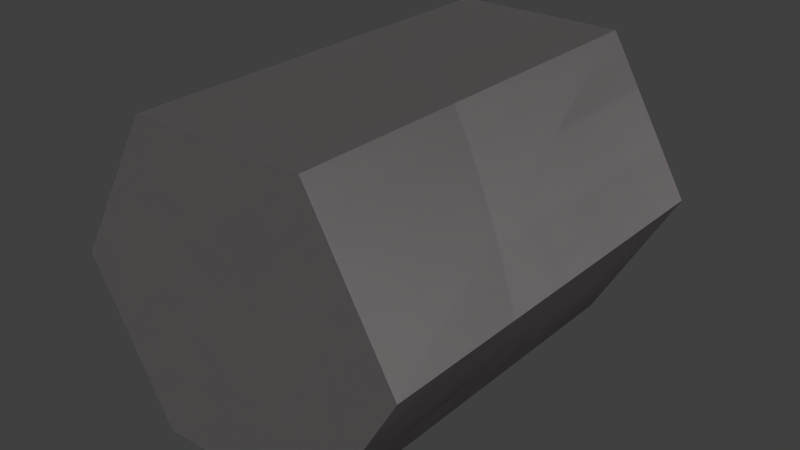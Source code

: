 # Source: shape.blend  (saved by Blender 2.67.0; exported with 4.5.12 LTS)
import bpy
from mathutils import Matrix  # noqa: F401  (used for matrix-valued properties, if any)

bpy.ops.wm.read_factory_settings(use_empty=True)
scene = bpy.context.scene
scene.name = 'Scene'

# ---- collections
col_collection_1 = bpy.data.collections.new('Collection 1'); scene.collection.children.link(col_collection_1)

# ---- materials (node trees are filled in below, after node groups)
mat_fr1tz_alux1_shapes_collisionmat = bpy.data.materials.new('fr1tz_alux1_shapes_collisionmat')
mat_fr1tz_alux1_shapes_collisionmat.alpha_threshold = 0.0
mat_fr1tz_alux1_shapes_collisionmat.use_transparent_shadow = False
mat_fr1tz_alux1_shapes_collisionmat.diffuse_color = (0.2079, 0.1918, 0.1943, 1.0)
mat_fr1tz_alux1_shapes_collisionmat.specular_color = (0.3185, 0.3185, 0.3185)
mat_fr1tz_alux1_shapes_collisionmat.roughness = 0.5
mat_fr1tz_alux1_shapes_collisionmat.line_color = (0.0, 0.0, 0.0, 1.0)
mat_fr1tz_alux1_shapes_soldier_fdv_p1_mat1 = bpy.data.materials.new('fr1tz_alux1_shapes_soldier_fdv_p1_mat1')
mat_fr1tz_alux1_shapes_soldier_fdv_p1_mat1.alpha_threshold = 0.0
mat_fr1tz_alux1_shapes_soldier_fdv_p1_mat1.use_transparent_shadow = False
mat_fr1tz_alux1_shapes_soldier_fdv_p1_mat1.diffuse_color = (0.2079, 0.1918, 0.1943, 1.0)
mat_fr1tz_alux1_shapes_soldier_fdv_p1_mat1.specular_color = (0.3185, 0.3185, 0.3185)
mat_fr1tz_alux1_shapes_soldier_fdv_p1_mat1.roughness = 0.5
mat_fr1tz_alux1_shapes_soldier_fdv_p1_mat1.line_color = (0.0, 0.0, 0.0, 1.0)

# ---- material node trees

# ---- world
world_world = bpy.data.worlds.new('World'); scene.world = world_world
world_world.color = (0.05088, 0.05088, 0.05088)
world_world.use_sun_shadow = False
world_world.sun_shadow_jitter_overblur = 0.0
world_world.cycles.sampling_method = 'MANUAL'
world_world.cycles.sample_map_resolution = 256

# ---- meshes
me_cylinder_001 = bpy.data.meshes.new('Cylinder.001')
me_cylinder_001.from_pydata([(0.2181, -1.337e-08, -0.3056), (0.2181, -1.337e-08, 0.2254), (0.1091, -0.1889, -0.3056), (0.1091, -0.1889, 0.2254), (-0.1091, -0.1889, -0.3056), (-0.1091, -0.1889, 0.2254), (-0.2181, -1.337e-08, -0.3056), (-0.2181, -1.337e-08, 0.2254), (-0.1091, 0.1889, -0.3056), (-0.1091, 0.1889, 0.2254), (0.1091, 0.1889, -0.3056), (0.1091, 0.1889, 0.2254)], [], [(0, 1, 3, 2), (2, 3, 5, 4), (4, 5, 7, 6), (6, 7, 9, 8), (3, 1, 11, 9, 7, 5), (10, 11, 1, 0), (8, 9, 11, 10)])
_uv = me_cylinder_001.uv_layers.new(name='UVMap')
_uv.uv.foreach_set('vector', [0.0, 0.0, 1.0, 0.0, 1.0, 1.0, 0.0, 1.0, 0.0, 0.0, 1.0, 0.0, 1.0, 1.0, 0.0, 1.0, 0.0, 0.0, 1.0, 0.0, 1.0, 1.0, 0.0, 1.0, 0.0, 0.0, 1.0, 0.0, 1.0, 1.0, 0.0, 1.0, 0.5, 1.0, 0.933, 0.75, 0.933, 0.25, 0.5, 0.0, 0.06699, 0.25, 0.06699, 0.75, 0.0, 0.0, 1.0, 0.0, 1.0, 1.0, 0.0, 1.0, 0.0, 0.0, 1.0, 0.0, 1.0, 1.0, 0.0, 1.0])
me_cylinder_001.materials.append(mat_fr1tz_alux1_shapes_collisionmat)
me_cylinder_001.use_remesh_preserve_volume = False
me_cylinder_001.use_remesh_preserve_attributes = False
me_cylinder_001.use_mirror_vertex_groups = False
me_cylinder_001.update()
me_cylinder = bpy.data.meshes.new('Cylinder')
me_cylinder.from_pydata([(0.2181, -8.848e-09, -0.3056), (0.2181, -8.848e-09, 0.2254), (0.1091, -0.1889, -0.3056), (0.1091, -0.1889, 0.2254), (-0.1091, -0.1889, -0.3056), (-0.1091, -0.1889, 0.2254), (-0.2181, -8.848e-09, -0.3056), (-0.2181, -8.848e-09, 0.2254), (-0.1091, 0.1889, -0.3056), (-0.1091, 0.1889, 0.2254), (0.1091, 0.1889, -0.3056), (0.1091, 0.1889, 0.2254)], [], [(0, 1, 3, 2), (2, 3, 5, 4), (4, 5, 7, 6), (6, 7, 9, 8), (3, 1, 11, 9, 7, 5), (10, 11, 1, 0), (8, 9, 11, 10)])
_uv = me_cylinder.uv_layers.new(name='UVMap')
_uv.uv.foreach_set('vector', [0.0, 0.0, 1.0, 0.0, 1.0, 1.0, 0.0, 1.0, 0.0, 0.0, 1.0, 0.0, 1.0, 1.0, 0.0, 1.0, 0.0, 0.0, 1.0, 0.0, 1.0, 1.0, 0.0, 1.0, 0.0, 0.0, 1.0, 0.0, 1.0, 1.0, 0.0, 1.0, 0.5, 1.0, 0.933, 0.75, 0.933, 0.25, 0.5, 0.0, 0.06699, 0.25, 0.06699, 0.75, 0.0, 0.0, 1.0, 0.0, 1.0, 1.0, 0.0, 1.0, 0.0, 0.0, 1.0, 0.0, 1.0, 1.0, 0.0, 1.0])
me_cylinder.materials.append(mat_fr1tz_alux1_shapes_soldier_fdv_p1_mat1)
me_cylinder.use_remesh_preserve_volume = False
me_cylinder.use_remesh_preserve_attributes = False
me_cylinder.use_mirror_vertex_groups = False
me_cylinder.update()

# ---- objects
ob_eye = bpy.data.objects.new('Eye', None)
ob_collision_1 = bpy.data.objects.new('Collision-1', me_cylinder_001)
ob_mesh = bpy.data.objects.new('mesh', me_cylinder)

# ---- transforms, parenting, visibility, modifiers, constraints
ob_eye.location = (-5.75e-31, 0.3631, -7.007e-08)
ob_eye.rotation_euler = (-6.283, 2.96e-23, 3.276e-23)
ob_eye.scale = (0.156, 0.156, 0.156)
ob_eye.empty_display_type = 'SPHERE'
ob_eye.empty_image_offset = (0.0, 0.0)
ob_eye.lineart.crease_threshold = 0.0
ob_collision_1.location = (5.035e-08, -0.03772, 0.0)
ob_collision_1.rotation_euler = (1.571, 2.22e-16, 2.22e-16)
ob_collision_1.lineart.crease_threshold = 0.0
ob_mesh.location = (5.74e-08, -0.03772, -4.52e-09)
ob_mesh.rotation_euler = (1.571, 2.22e-16, 2.22e-16)
ob_mesh.lineart.crease_threshold = 0.0

# ---- collection membership
col_collection_1.objects.link(ob_eye)
col_collection_1.objects.link(ob_collision_1)
col_collection_1.objects.link(ob_mesh)

# ---- scene / render settings (as saved in the file)
scene.frame_start = 1; scene.frame_end = 250; scene.frame_set(1)
scene.render.engine = 'BLENDER_EEVEE_NEXT'
scene.render.image_settings.color_mode = 'RGB'
scene.render.image_settings.compression = 90
scene.render.resolution_percentage = 50
scene.render.dither_intensity = 0.0
scene.render.bake_margin = 2
scene.render.bake_bias = 0.0
scene.cycles.use_denoising = False
scene.cycles.samples = 10
scene.cycles.sampling_pattern = 'TABULATED_SOBOL'
scene.cycles.light_sampling_threshold = 0.0
scene.cycles.use_adaptive_sampling = False
scene.cycles.use_light_tree = False
scene.cycles.blur_glossy = 0.0
scene.cycles.volume_bounces = 1
scene.cycles.pixel_filter_type = 'GAUSSIAN'
scene.cycles.sample_clamp_indirect = 0.0
scene.view_settings.view_transform = 'Standard'
bpy.context.view_layer.update()

# ---- added for rendering (the .blend has no active camera and no usable light): camera, sun
cam_auto = bpy.data.cameras.new('AutoCamera')
cam_auto.lens = 50.0
cam_auto.sensor_width = 36.0
cam_auto.clip_end = 1000.0
ob_auto_camera = bpy.data.objects.new('AutoCamera', cam_auto)
scene.collection.objects.link(ob_auto_camera)
ob_auto_camera.location = (0.725618, -0.868368, 0.580495)
ob_auto_camera.rotation_euler = (1.09748, -7.21219e-08, 0.694738)
scene.camera = ob_auto_camera
light_auto_sun = bpy.data.lights.new('AutoSun', 'SUN')
light_auto_sun.energy = 3.0
light_auto_sun.angle = 0.0523599
ob_auto_sun = bpy.data.objects.new('AutoSun', light_auto_sun)
scene.collection.objects.link(ob_auto_sun)
ob_auto_sun.rotation_euler = (0.872665, 0.174533, 0.523599)
bpy.context.view_layer.update()
